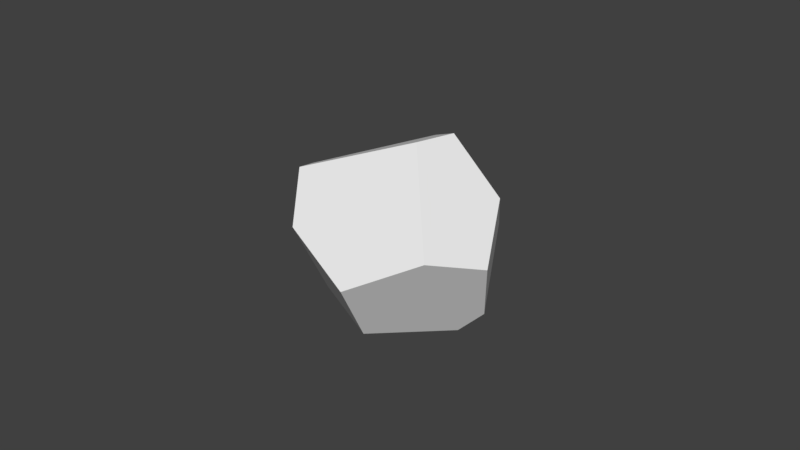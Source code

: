 # Source: Rocks.blend  (saved by Blender 2.79.0; exported with 4.5.12 LTS)
import bpy
from mathutils import Matrix  # noqa: F401  (used for matrix-valued properties, if any)

bpy.ops.wm.read_factory_settings(use_empty=True)
scene = bpy.context.scene
scene.name = 'Scene'

# ---- collections
col_collection_1 = bpy.data.collections.new('Collection 1'); scene.collection.children.link(col_collection_1)
col_collection_2 = bpy.data.collections.new('Collection 2'); scene.collection.children.link(col_collection_2)
col_collection_2.hide_render = True
col_collection_2.hide_viewport = True
col_collection_3 = bpy.data.collections.new('Collection 3'); scene.collection.children.link(col_collection_3)
col_collection_3.hide_render = True
col_collection_3.hide_viewport = True

# ---- world
world_world = bpy.data.worlds.new('World'); scene.world = world_world
world_world.color = (0.05088, 0.05088, 0.05088)
world_world.use_sun_shadow = False
world_world.sun_shadow_jitter_overblur = 0.0
world_world.cycles.sampling_method = 'MANUAL'

# ---- meshes
me_sphere = bpy.data.meshes.new('Sphere')
me_sphere.from_pydata([(-0.8118, -0.1821, 0.4288), (-0.2783, 0.5832, -0.5472), (-0.5522, 0.5704, -0.4819), (-0.797, 0.2023, -0.4614), (0.5096, 0.09881, -0.7905), (-0.5419, -0.3269, -0.5797), (0.01104, -0.5054, -0.7333), (-0.7231, -0.419, 0.5003), (0.1253, -0.882, -0.1289), (-0.5162, -0.7281, 0.1487), (0.6427, -0.524, 0.1343), (0.1146, 0.0296, 0.7941), (0.7221, 0.1608, -0.5804), (0.9224, -0.1097, 0.01197), (0.1419, 0.7978, -0.0001009), (-0.1952, 0.666, 0.5714), (-0.1781, 0.8296, 0.2315), (0.2276, 0.3564, 0.7959), (0.6928, 0.3548, 0.3707), (0.5005, 0.6411, -0.01957)], [], [(16, 15, 17, 18, 19, 14), (19, 18, 13, 12), (10, 11, 7, 9, 8), (8, 9, 5, 6), (5, 3, 2, 1, 4, 6), (3, 5, 9, 7, 0), (12, 13, 10, 8, 6, 4), (17, 15, 0, 7, 11), (13, 18, 17, 11, 10), (3, 0, 15, 16, 2), (2, 16, 14, 1), (4, 1, 14, 19, 12)])
_uv = me_sphere.uv_layers.new(name='UVMap')
_uv.uv.foreach_set('vector', [0.4666, 0.3725, 0.5016, 0.4377, 0.3695, 0.5217, 0.167, 0.4819, 0.2026, 0.3871, 0.3325, 0.3572, 0.2026, 0.3871, 0.167, 0.4819, 0.0, 0.3775, 0.009062, 0.2297, 0.9877, 0.3082, 0.6317, 0.3366, 0.599, 0.0352, 0.7755, 0.0, 1.0, 0.1009, 0.696, 1.0, 0.5979, 0.8579, 0.8826, 0.7933, 0.9338, 0.9227, 0.3529, 0.0, 0.5016, 0.04771, 0.4599, 0.1153, 0.3671, 0.1393, 0.04033, 0.1409, 0.1422, 0.02199, 0.8851, 0.611, 0.8826, 0.7933, 0.5979, 0.8579, 0.5016, 0.7259, 0.5458, 0.6555, 0.3079, 0.8618, 0.06675, 0.8618, 0.0, 0.7161, 0.08454, 0.5217, 0.3353, 0.5626, 0.3859, 0.7976, 0.5969, 0.4136, 0.5016, 0.3349, 0.5538, 0.04219, 0.599, 0.0352, 0.6317, 0.3366, 1.0, 0.4252, 0.7894, 0.4794, 0.5969, 0.4136, 0.6317, 0.3366, 0.9877, 0.3082, 0.8851, 0.611, 0.5458, 0.6555, 0.5949, 0.4994, 0.7264, 0.4794, 0.9338, 0.5455, 0.4599, 0.1153, 0.4666, 0.3725, 0.3325, 0.3572, 0.3671, 0.1393, 0.04033, 0.1409, 0.3671, 0.1393, 0.3325, 0.3572, 0.2026, 0.3871, 0.009062, 0.2297])
me_sphere.use_remesh_preserve_volume = False
me_sphere.use_remesh_preserve_attributes = False
me_sphere.use_mirror_vertex_groups = False
me_sphere.update()
me_sphere_001 = bpy.data.meshes.new('Sphere.001')
me_sphere_001.from_pydata([(0.9488, -1.748, -0.09288), (-1.303, -0.822, -0.06022), (1.012, -1.747, -0.08115), (-0.5295, 0.2351, 0.482), (-0.2229, -0.2539, 0.4045), (0.6084, -0.7771, 0.3062), (1.264, 0.133, 0.4133), (-0.8294, 0.39, 0.4537), (0.4276, 0.6936, -0.4464), (0.1273, 1.893, -0.03254), (1.83, -0.8653, -0.02273), (1.33, 0.1549, 0.4033), (-2.005, -0.3266, -0.08361), (-1.995, -0.04204, 0.01059), (-0.5023, 1.027, -0.4249), (-0.5224, 1.33, -0.3143), (-1.033, 1.353, -0.1512), (-1.048, 0.788, -0.342), (-1.25, 1.44, 0.1738), (-1.115, 1.64, 0.1086), (-1.564, 1.002, 0.08649), (-1.215, 1.508, 0.02758), (1.292, 0.8283, -0.3007), (1.286, 1.604, -0.01239), (1.74, 0.4514, -0.1781), (1.42, 1.473, 0.01789)], [], [(24, 25, 11, 10), (20, 13, 7, 18), (3, 4, 5, 6), (10, 11, 6, 5, 2), (2, 5, 4, 1, 0), (25, 24, 22, 23), (1, 4, 3, 7, 13, 12), (17, 16, 15, 14), (20, 18, 19, 21), (1, 12, 17, 14, 8, 0), (12, 13, 20, 21, 16, 17), (16, 21, 19, 9, 15), (11, 25, 23, 9, 19, 18, 7, 3, 6), (15, 9, 23, 22, 8, 14), (0, 8, 22, 24, 10, 2)])
_uv = me_sphere_001.uv_layers.new(name='UVMap')
_uv.uv.foreach_set('vector', [0.6429, 0.7038, 0.5116, 0.5559, 0.695, 0.6499, 0.821, 0.8326, 0.7523, 0.0, 0.9281, 0.0006523, 0.7873, 0.1996, 0.6696, 0.02662, 0.791, 0.2725, 0.8444, 0.3741, 0.8723, 0.5831, 0.7018, 0.6385, 0.821, 0.8326, 0.695, 0.6499, 0.7018, 0.6385, 0.8723, 0.5831, 0.9959, 0.7427, 0.9959, 0.7427, 0.8723, 0.5831, 0.8444, 0.3741, 1.0, 0.2034, 1.0, 0.7299, 0.01033, 0.2727, 0.1407, 0.1233, 0.1149, 0.2421, 0.0, 0.3099, 1.0, 0.2034, 0.8444, 0.3741, 0.791, 0.2725, 0.7873, 0.1996, 0.9281, 0.0006523, 0.9714, 0.02193, 0.2596, 0.7064, 0.1751, 0.7519, 0.1505, 0.6458, 0.1943, 0.6158, 0.5233, 1.0, 0.5017, 0.8859, 0.5083, 0.8326, 0.5233, 0.8665, 0.5017, 0.6301, 0.4725, 0.8106, 0.2596, 0.7064, 0.1943, 0.6158, 0.1873, 0.4023, 0.5017, 0.1037, 0.4725, 0.8106, 0.4298, 0.8329, 0.2534, 0.8325, 0.1611, 0.803, 0.1751, 0.7519, 0.2596, 0.7064, 0.1751, 0.7519, 0.1611, 0.803, 0.1351, 0.7948, 0.02729, 0.5651, 0.1505, 0.6458, 0.695, 0.6499, 0.5116, 0.5559, 0.5017, 0.518, 0.5292, 0.2625, 0.6348, 0.03643, 0.6696, 0.02662, 0.7873, 0.1996, 0.791, 0.2725, 0.7018, 0.6385, 0.1505, 0.6458, 0.02729, 0.5651, 0.0, 0.3099, 0.1149, 0.2421, 0.1873, 0.4023, 0.1943, 0.6158, 0.5017, 0.1037, 0.1873, 0.4023, 0.1149, 0.2421, 0.1407, 0.1233, 0.3221, 0.0, 0.4977, 0.09115])
me_sphere_001.use_remesh_preserve_volume = False
me_sphere_001.use_remesh_preserve_attributes = False
me_sphere_001.use_mirror_vertex_groups = False
me_sphere_001.update()
me_sphere_002 = bpy.data.meshes.new('Sphere.002')
me_sphere_002.from_pydata([(-0.08055, -0.7849, 0.5701), (0.3729, -0.7081, 0.5659), (-0.5411, -0.5242, -0.4602), (0.1233, -0.9177, -0.03489), (-0.03203, -0.9303, 0.01601), (0.4435, -0.639, 0.5914), (0.1614, -0.1369, 0.8452), (-0.9251, -0.07512, -0.01635), (-0.4142, -0.4293, 0.7615), (-0.184, -0.06364, 0.9086), (-0.2509, 0.5978, 0.5686), (0.4005, -0.6045, -0.5434), (-0.121, -0.2778, -0.903), (-0.09482, -0.1196, -0.9224), (0.9726, -0.0739, 0.09947), (0.7184, 0.2413, -0.5482), (0.8898, -0.1247, -0.3745), (0.2327, 0.8721, 0.2748), (0.6065, 0.6932, -0.2966), (-0.8085, 0.5382, -0.1076), (-0.6427, 0.6631, 0.0519), (-0.3086, 0.3813, -0.6607), (0.4578, 0.7774, -0.2742), (0.1803, 0.9118, 0.1244), (0.7084, 0.4979, 0.3362), (0.8275, 0.3967, 0.2279), (0.6879, 0.6291, -0.02611), (0.5561, 0.6856, 0.2796)], [], [(15, 16, 11, 12, 13), (12, 11, 3, 4, 2), (23, 22, 21, 19, 20), (0, 4, 3, 1), (6, 9, 8, 0, 1, 5), (4, 0, 8, 7, 2), (21, 13, 12, 2, 7, 19), (14, 5, 1, 3, 11, 16), (27, 26, 18, 22, 23, 17), (18, 15, 13, 21, 22), (17, 23, 20, 10), (10, 20, 19, 7, 8, 9), (24, 25, 26, 27), (18, 26, 25, 14, 16, 15), (5, 14, 25, 24, 6), (10, 9, 6, 24, 27, 17)])
_uv = me_sphere_002.uv_layers.new(name='UVMap')
_uv.uv.foreach_set('vector', [0.6316, 0.8081, 0.5034, 0.7912, 0.4886, 0.584, 0.6822, 0.5037, 0.7161, 0.537, 0.4423, 0.1617, 0.577, 0.09128, 0.6238, 0.241, 0.6103, 0.2874, 0.4577, 0.3361, 0.1448, 0.08165, 0.2929, 0.07555, 0.3012, 0.3536, 0.0808, 0.3936, 0.05769, 0.3202, 0.745, 0.3897, 0.6103, 0.2874, 0.6238, 0.241, 0.8213, 0.2779, 0.1885, 0.6344, 0.1156, 0.5814, 0.1843, 0.4969, 0.3355, 0.5143, 0.3822, 0.6044, 0.3733, 0.6252, 0.6103, 0.2874, 0.745, 0.3897, 0.7702, 0.5037, 0.5423, 0.5037, 0.4577, 0.3361, 0.3012, 0.3536, 0.4377, 0.3918, 0.4423, 0.4151, 0.2939, 0.4969, 0.0926, 0.4858, 0.0808, 0.3936, 0.8636, 0.05683, 0.8445, 0.265, 0.8213, 0.2779, 0.6238, 0.241, 0.577, 0.09128, 0.7359, 0.0, 0.184, 0.0, 0.2813, 0.009394, 0.3278, 0.05208, 0.2929, 0.07555, 0.1448, 0.08165, 0.1204, 0.05669, 0.3278, 0.05208, 0.4423, 0.108, 0.4377, 0.3918, 0.3012, 0.3536, 0.2929, 0.07555, 0.1204, 0.05669, 0.1448, 0.08165, 0.05769, 0.3202, 0.0, 0.1742, 0.7161, 0.7371, 0.7675, 0.5523, 0.8272, 0.5037, 1.0, 0.5712, 1.0, 0.8643, 0.8693, 0.8946, 0.1864, 0.9229, 0.2396, 0.9401, 0.1997, 1.0, 0.1299, 0.9419, 0.7161, 0.8876, 0.6557, 0.9148, 0.5515, 0.9221, 0.4423, 0.8561, 0.5034, 0.7912, 0.6316, 0.8081, 0.3733, 0.6252, 0.3822, 0.895, 0.2396, 0.9401, 0.1864, 0.9229, 0.1885, 0.6344, 0.0, 0.7475, 0.1156, 0.5814, 0.1885, 0.6344, 0.1864, 0.9229, 0.1299, 0.9419, 0.04307, 0.9244])
me_sphere_002.use_remesh_preserve_volume = False
me_sphere_002.use_remesh_preserve_attributes = False
me_sphere_002.use_mirror_vertex_groups = False
me_sphere_002.update()

# ---- objects
ob_sphere = bpy.data.objects.new('Sphere', me_sphere)
ob_sphere_001 = bpy.data.objects.new('Sphere.001', me_sphere_001)
ob_sphere_002 = bpy.data.objects.new('Sphere.002', me_sphere_002)

# ---- transforms, parenting, visibility, modifiers, constraints
ob_sphere.location = (0.0, 0.0, 0.0)
ob_sphere.lineart.crease_threshold = 0.0
ob_sphere_001.location = (0.0, 0.0, 0.0)
ob_sphere_001.lineart.crease_threshold = 0.0
ob_sphere_002.location = (0.0, 0.0, 0.0)
ob_sphere_002.lineart.crease_threshold = 0.0

# ---- collection membership
col_collection_1.objects.link(ob_sphere)
col_collection_2.objects.link(ob_sphere_001)
col_collection_3.objects.link(ob_sphere_002)

# ---- scene / render settings (as saved in the file)
scene.frame_start = 1; scene.frame_end = 250; scene.frame_set(1)
scene.render.engine = 'BLENDER_EEVEE_NEXT'
scene.render.resolution_percentage = 50
scene.render.dither_intensity = 0.0
scene.cycles.use_denoising = False
scene.cycles.samples = 128
scene.cycles.sampling_pattern = 'TABULATED_SOBOL'
scene.cycles.use_adaptive_sampling = False
scene.cycles.use_light_tree = False
scene.cycles.blur_glossy = 0.0
scene.cycles.sample_clamp_indirect = 0.0
scene.view_settings.view_transform = 'Standard'
bpy.context.view_layer.update()

# ---- added for rendering (the .blend has no active camera and no usable light): camera, sun
cam_auto = bpy.data.cameras.new('AutoCamera')
cam_auto.lens = 50.0
cam_auto.sensor_width = 36.0
cam_auto.clip_end = 1000.0
ob_auto_camera = bpy.data.objects.new('AutoCamera', cam_auto)
scene.collection.objects.link(ob_auto_camera)
ob_auto_camera.location = (5.09024, -6.1404, 4.13525)
ob_auto_camera.rotation_euler = (1.09748, -7.21219e-08, 0.694738)
scene.camera = ob_auto_camera
light_auto_sun = bpy.data.lights.new('AutoSun', 'SUN')
light_auto_sun.energy = 3.0
light_auto_sun.angle = 0.0523599
ob_auto_sun = bpy.data.objects.new('AutoSun', light_auto_sun)
scene.collection.objects.link(ob_auto_sun)
ob_auto_sun.rotation_euler = (0.872665, 0.174533, 0.523599)
bpy.context.view_layer.update()
